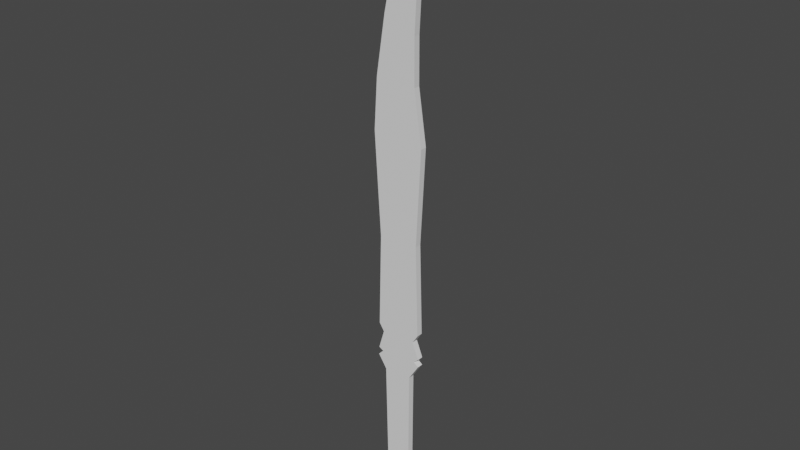 # Source: Protosword.blend  (saved by Blender 3.4.6; exported with 4.5.12 LTS)
import bpy
from mathutils import Matrix  # noqa: F401  (used for matrix-valued properties, if any)

bpy.ops.wm.read_factory_settings(use_empty=True)
scene = bpy.context.scene
scene.name = 'Scene'

# ---- collections
col_collection = bpy.data.collections.new('Collection'); scene.collection.children.link(col_collection)

# ---- world
world_world = bpy.data.worlds.new('World'); scene.world = world_world
world_world.use_nodes = True; world_world.node_tree.nodes.clear()
_N = world_world.node_tree.nodes; _L = world_world.node_tree.links
n0 = _N.new('ShaderNodeOutputWorld'); n0.name = 'World Output'; n0.location = (300, 300)
n1 = _N.new('ShaderNodeBackground'); n1.name = 'Background'; n1.location = (10, 300)
n1.inputs[0].default_value = (0.05088, 0.05088, 0.05088, 1.0)
_L.new(n1.outputs[0], n0.inputs[0])
n0.is_active_output = True
world_world.color = (0.05088, 0.05088, 0.05088)
world_world.use_sun_shadow = False
world_world.sun_shadow_jitter_overblur = 0.0

# ---- meshes
me_plane = bpy.data.meshes.new('Plane')
me_plane.from_pydata([(-0.2785, -3.98, -2.701e-07), (0.1657, -3.897, -2.626e-07), (0.07738, 4.334, 3.022e-07), (0.2628, 3.983, 2.704e-07), (-0.3282, -0.06795, -6.16e-09), (0.2292, -0.04074, -3.693e-09), (0.2992, 1.267, 8.539e-08), (-0.413, 1.33, 9.111e-08), (0.1892, 2.605, 1.761e-07), (-0.2465, 2.793, 1.931e-07), (-0.3691, 2.022, 1.385e-07), (0.1917, 1.995, 1.361e-07), (-0.3626, -1.356, -9.335e-08), (0.265, -1.315, -8.962e-08), (-0.3732, -1.736, -1.199e-07), (0.2778, -1.668, -1.137e-07), (0.1875, -1.438, -9.814e-08), (-0.2923, -1.464, -1.005e-07), (-0.2584, -2.031, -1.394e-07), (0.1337, -2.007, -1.372e-07), (0.2783, -1.78, -1.215e-07), (-0.3791, -1.847, -1.275e-07), (0.2095, -1.729, -1.181e-07), (-0.3076, -1.773, -1.22e-07), (-0.2267, -3.62, -2.461e-07), (0.1223, -3.632, -2.472e-07), (-0.2119, -3.743, -2.544e-07), (0.08636, -3.7, -2.505e-07), (-0.02473, -4.031, -2.747e-07), (0.1701, 4.158, 2.863e-07), (-0.04949, -0.05435, -4.926e-09), (-0.05686, 1.299, 8.825e-08), (-0.02869, 2.699, 1.846e-07), (-0.08872, 2.009, 1.373e-07), (-0.04884, -1.336, -9.148e-08), (-0.04772, -1.702, -1.168e-07), (-0.05242, -1.451, -9.933e-08), (-0.06234, -2.019, -1.383e-07), (-0.05039, -1.814, -1.245e-07), (-0.04905, -1.751, -1.201e-07), (-0.05219, -3.626, -2.466e-07), (-0.06279, -3.722, -2.525e-07), (-0.2785, -3.98, -0.08656), (0.1657, -3.897, -0.08656), (0.07738, 4.334, -0.08656), (0.2628, 3.983, -0.08656), (-0.3282, -0.06795, -0.08656), (0.2292, -0.04074, -0.08656), (0.2992, 1.267, -0.08656), (-0.413, 1.33, -0.08656), (0.1892, 2.605, -0.08656), (-0.2465, 2.793, -0.08656), (-0.3691, 2.022, -0.08656), (0.1917, 1.995, -0.08656), (-0.3626, -1.356, -0.08656), (0.265, -1.315, -0.08656), (-0.3732, -1.736, -0.08656), (0.2778, -1.668, -0.08656), (0.1875, -1.438, -0.08656), (-0.2923, -1.464, -0.08656), (-0.2584, -2.031, -0.08656), (0.1337, -2.007, -0.08656), (0.2783, -1.78, -0.08656), (-0.3791, -1.847, -0.08656), (0.2095, -1.729, -0.08656), (-0.3076, -1.773, -0.08656), (-0.2267, -3.62, -0.08656), (0.1223, -3.632, -0.08656), (-0.2119, -3.743, -0.08656), (0.08636, -3.7, -0.08656), (-0.02473, -4.031, -0.08656), (0.1701, 4.158, -0.08656), (-0.04949, -0.05435, -0.08656), (-0.05686, 1.299, -0.08656), (-0.02869, 2.699, -0.08656), (-0.08872, 2.009, -0.08656), (-0.04884, -1.336, -0.08656), (-0.04772, -1.702, -0.08656), (-0.05242, -1.451, -0.08656), (-0.06234, -2.019, -0.08656), (-0.05039, -1.814, -0.08656), (-0.04905, -1.751, -0.08656), (-0.05219, -3.626, -0.08656), (-0.06279, -3.722, -0.08656)], [], [(32, 8, 3, 29), (34, 13, 5, 30), (30, 5, 6, 31), (33, 11, 8, 32), (31, 6, 11, 33), (36, 16, 13, 34), (39, 22, 15, 35), (35, 15, 16, 36), (40, 25, 19, 37), (37, 19, 20, 38), (38, 20, 22, 39), (41, 27, 25, 40), (28, 1, 27, 41), (0, 28, 41, 26), (26, 41, 40, 24), (21, 38, 39, 23), (18, 37, 38, 21), (24, 40, 37, 18), (14, 35, 36, 17), (23, 39, 35, 14), (17, 36, 34, 12), (7, 31, 33, 10), (10, 33, 32, 9), (4, 30, 31, 7), (12, 34, 30, 4), (9, 32, 29, 2), (74, 71, 45, 50), (76, 72, 47, 55), (72, 73, 48, 47), (75, 74, 50, 53), (73, 75, 53, 48), (78, 76, 55, 58), (81, 77, 57, 64), (77, 78, 58, 57), (82, 79, 61, 67), (79, 80, 62, 61), (80, 81, 64, 62), (83, 82, 67, 69), (70, 83, 69, 43), (42, 68, 83, 70), (68, 66, 82, 83), (63, 65, 81, 80), (60, 63, 80, 79), (66, 60, 79, 82), (56, 59, 78, 77), (65, 56, 77, 81), (59, 54, 76, 78), (49, 52, 75, 73), (52, 51, 74, 75), (46, 49, 73, 72), (54, 46, 72, 76), (51, 44, 71, 74), (5, 47, 48, 6), (18, 60, 66, 24), (10, 52, 49, 7), (27, 69, 67, 25), (15, 57, 58, 16), (12, 54, 59, 17), (11, 53, 50, 8), (24, 66, 68, 26), (2, 44, 51, 9), (1, 43, 69, 27), (21, 63, 60, 18), (25, 67, 61, 19), (9, 51, 52, 10), (0, 42, 70, 28), (26, 68, 42, 0), (6, 48, 53, 11), (3, 45, 71, 29), (28, 70, 43, 1), (19, 61, 62, 20), (8, 50, 45, 3), (23, 65, 63, 21), (4, 46, 54, 12), (29, 71, 44, 2), (16, 58, 55, 13), (7, 49, 46, 4), (20, 62, 64, 22), (13, 55, 47, 5), (14, 56, 65, 23), (17, 59, 56, 14), (22, 64, 57, 15)])
me_plane.polygons.foreach_set('use_smooth', [True] * 82)
_k = set([(0, 26), (0, 28), (0, 42), (1, 27), (1, 28), (1, 43), (2, 9), (2, 29), (2, 44), (3, 8), (3, 29), (3, 45), (4, 7), (4, 12), (4, 46), (5, 6), (5, 13), (5, 47), (6, 11), (6, 48), (7, 10), (7, 49), (8, 11), (8, 50), (9, 10), (9, 51), (10, 52), (11, 53), (12, 17), (12, 54), (13, 16), (13, 55), (14, 17), (14, 23), (14, 56), (15, 16), (15, 22), (15, 57), (16, 58), (17, 59), (18, 21), (18, 24), (18, 60), (19, 20), (19, 25), (19, 61), (20, 22), (20, 62), (21, 23), (21, 63), (22, 64), (23, 65), (24, 26), (24, 66), (25, 27), (25, 67), (26, 68), (27, 69), (28, 70), (42, 68), (42, 70), (43, 69), (43, 70), (44, 51), (44, 71), (45, 50), (45, 71), (46, 49), (46, 54), (47, 48), (47, 55), (48, 53), (49, 52), (50, 53), (51, 52), (54, 59), (55, 58), (56, 59), (56, 65), (57, 58), (57, 64), (60, 63), (60, 66), (61, 62), (61, 67), (62, 64), (63, 65), (66, 68), (67, 69)])
me_plane.attributes.new('sharp_edge', 'BOOLEAN', 'EDGE').data.foreach_set('value', [ (min(e.vertices), max(e.vertices)) in _k for e in me_plane.edges])
_uv = me_plane.uv_layers.new(name='UVMap')
_uv.uv.foreach_set('vector', [0.5, 0.8313, 1.0, 0.8313, 1.0, 1.0, 0.5, 1.0, 0.5, 0.3367, 1.0, 0.3367, 1.0, 0.5, 0.5, 0.5, 0.5, 0.5, 1.0, 0.5, 1.0, 0.6625, 0.5, 0.6625, 0.5, 0.7469, 1.0, 0.7469, 1.0, 0.8313, 0.5, 0.8313, 0.5, 0.6625, 1.0, 0.6625, 1.0, 0.7469, 0.5, 0.7469, 0.5, 0.3222, 1.0, 0.3222, 1.0, 0.3367, 0.5, 0.3367, 0.5, 0.2867, 1.0, 0.2867, 1.0, 0.2934, 0.5, 0.2934, 0.5, 0.2934, 1.0, 0.2934, 1.0, 0.3222, 0.5, 0.3222, 0.5, 0.04729, 1.0, 0.04729, 1.0, 0.2534, 0.5, 0.2534, 0.5, 0.2534, 1.0, 0.2534, 1.0, 0.28, 0.5, 0.28, 0.5, 0.28, 1.0, 0.28, 1.0, 0.2867, 0.5, 0.2867, 0.5, 0.03185, 1.0, 0.03185, 1.0, 0.04729, 0.5, 0.04729, 0.5, 0.0, 1.0, 0.0, 1.0, 0.03185, 0.5, 0.03185, 0.0, 0.0, 0.5, 0.0, 0.5, 0.03185, 0.0, 0.03185, 0.0, 0.03185, 0.5, 0.03185, 0.5, 0.04729, 0.0, 0.04729, 0.0, 0.28, 0.5, 0.28, 0.5, 0.2867, 0.0, 0.2867, 0.0, 0.2534, 0.5, 0.2534, 0.5, 0.28, 0.0, 0.28, 0.0, 0.04729, 0.5, 0.04729, 0.5, 0.2534, 0.0, 0.2534, 0.0, 0.2934, 0.5, 0.2934, 0.5, 0.3222, 0.0, 0.3222, 0.0, 0.2867, 0.5, 0.2867, 0.5, 0.2934, 0.0, 0.2934, 0.0, 0.3222, 0.5, 0.3222, 0.5, 0.3367, 0.0, 0.3367, 0.0, 0.6625, 0.5, 0.6625, 0.5, 0.7469, 0.0, 0.7469, 0.0, 0.7469, 0.5, 0.7469, 0.5, 0.8313, 0.0, 0.8313, 0.0, 0.5, 0.5, 0.5, 0.5, 0.6625, 0.0, 0.6625, 0.0, 0.3367, 0.5, 0.3367, 0.5, 0.5, 0.0, 0.5, 0.0, 0.8313, 0.5, 0.8313, 0.5, 1.0, 0.0, 1.0, 0.5, 0.8313, 0.5, 1.0, 1.0, 1.0, 1.0, 0.8313, 0.5, 0.3367, 0.5, 0.5, 1.0, 0.5, 1.0, 0.3367, 0.5, 0.5, 0.5, 0.6625, 1.0, 0.6625, 1.0, 0.5, 0.5, 0.7469, 0.5, 0.8313, 1.0, 0.8313, 1.0, 0.7469, 0.5, 0.6625, 0.5, 0.7469, 1.0, 0.7469, 1.0, 0.6625, 0.5, 0.3222, 0.5, 0.3367, 1.0, 0.3367, 1.0, 0.3222, 0.5, 0.2867, 0.5, 0.2934, 1.0, 0.2934, 1.0, 0.2867, 0.5, 0.2934, 0.5, 0.3222, 1.0, 0.3222, 1.0, 0.2934, 0.5, 0.04729, 0.5, 0.2534, 1.0, 0.2534, 1.0, 0.04729, 0.5, 0.2534, 0.5, 0.28, 1.0, 0.28, 1.0, 0.2534, 0.5, 0.28, 0.5, 0.2867, 1.0, 0.2867, 1.0, 0.28, 0.5, 0.03185, 0.5, 0.04729, 1.0, 0.04729, 1.0, 0.03185, 0.5, 0.0, 0.5, 0.03185, 1.0, 0.03185, 1.0, 0.0, 0.0, 0.0, 0.0, 0.03185, 0.5, 0.03185, 0.5, 0.0, 0.0, 0.03185, 0.0, 0.04729, 0.5, 0.04729, 0.5, 0.03185, 0.0, 0.28, 0.0, 0.2867, 0.5, 0.2867, 0.5, 0.28, 0.0, 0.2534, 0.0, 0.28, 0.5, 0.28, 0.5, 0.2534, 0.0, 0.04729, 0.0, 0.2534, 0.5, 0.2534, 0.5, 0.04729, 0.0, 0.2934, 0.0, 0.3222, 0.5, 0.3222, 0.5, 0.2934, 0.0, 0.2867, 0.0, 0.2934, 0.5, 0.2934, 0.5, 0.2867, 0.0, 0.3222, 0.0, 0.3367, 0.5, 0.3367, 0.5, 0.3222, 0.0, 0.6625, 0.0, 0.7469, 0.5, 0.7469, 0.5, 0.6625, 0.0, 0.7469, 0.0, 0.8313, 0.5, 0.8313, 0.5, 0.7469, 0.0, 0.5, 0.0, 0.6625, 0.5, 0.6625, 0.5, 0.5, 0.0, 0.3367, 0.0, 0.5, 0.5, 0.5, 0.5, 0.3367, 0.0, 0.8313, 0.0, 1.0, 0.5, 1.0, 0.5, 0.8313, 1.0, 0.5, 1.0, 0.5, 1.0, 0.6625, 1.0, 0.6625, 0.0, 0.2534, 0.0, 0.2534, 0.0, 0.04729, 0.0, 0.04729, 0.0, 0.7469, 0.0, 0.7469, 0.0, 0.6625, 0.0, 0.6625, 1.0, 0.03185, 1.0, 0.03185, 1.0, 0.04729, 1.0, 0.04729, 1.0, 0.2934, 1.0, 0.2934, 1.0, 0.3222, 1.0, 0.3222, 0.0, 0.3367, 0.0, 0.3367, 0.0, 0.3222, 0.0, 0.3222, 1.0, 0.7469, 1.0, 0.7469, 1.0, 0.8313, 1.0, 0.8313, 0.0, 0.04729, 0.0, 0.04729, 0.0, 0.03185, 0.0, 0.03185, 0.0, 1.0, 0.0, 1.0, 0.0, 0.8313, 0.0, 0.8313, 1.0, 0.0, 1.0, 0.0, 1.0, 0.03185, 1.0, 0.03185, 0.0, 0.28, 0.0, 0.28, 0.0, 0.2534, 0.0, 0.2534, 1.0, 0.04729, 1.0, 0.04729, 1.0, 0.2534, 1.0, 0.2534, 0.0, 0.8313, 0.0, 0.8313, 0.0, 0.7469, 0.0, 0.7469, 0.0, 0.0, 0.0, 0.0, 0.5, 0.0, 0.5, 0.0, 0.0, 0.03185, 0.0, 0.03185, 0.0, 0.0, 0.0, 0.0, 1.0, 0.6625, 1.0, 0.6625, 1.0, 0.7469, 1.0, 0.7469, 1.0, 1.0, 1.0, 1.0, 0.5, 1.0, 0.5, 1.0, 0.5, 0.0, 0.5, 0.0, 1.0, 0.0, 1.0, 0.0, 1.0, 0.2534, 1.0, 0.2534, 1.0, 0.28, 1.0, 0.28, 1.0, 0.8313, 1.0, 0.8313, 1.0, 1.0, 1.0, 1.0, 0.0, 0.2867, 0.0, 0.2867, 0.0, 0.28, 0.0, 0.28, 0.0, 0.5, 0.0, 0.5, 0.0, 0.3367, 0.0, 0.3367, 0.5, 1.0, 0.5, 1.0, 0.0, 1.0, 0.0, 1.0, 1.0, 0.3222, 1.0, 0.3222, 1.0, 0.3367, 1.0, 0.3367, 0.0, 0.6625, 0.0, 0.6625, 0.0, 0.5, 0.0, 0.5, 1.0, 0.28, 1.0, 0.28, 1.0, 0.2867, 1.0, 0.2867, 1.0, 0.3367, 1.0, 0.3367, 1.0, 0.5, 1.0, 0.5, 0.0, 0.2934, 0.0, 0.2934, 0.0, 0.2867, 0.0, 0.2867, 0.0, 0.3222, 0.0, 0.3222, 0.0, 0.2934, 0.0, 0.2934, 1.0, 0.2867, 1.0, 0.2867, 1.0, 0.2934, 1.0, 0.2934])
me_plane.update()
me_plane.normals_split_custom_set([tuple(v) for v in zip(*[iter([1.057e-08, -7.037e-08, 1.0, 9.684e-09, -6.864e-08, 1.0, 1.728e-08, -7.074e-08, 1.0, 1.575e-08, -7.25e-08, 1.0, -1.355e-09, -6.775e-08, 1.0, -1.345e-09, -6.777e-08, 1.0, -3.174e-10, -6.803e-08, 1.0, -3.586e-10, -6.821e-08, 1.0, -3.586e-10, -6.821e-08, 1.0, -3.174e-10, -6.803e-08, 1.0, 1.029e-09, -6.884e-08, 1.0, 1.071e-09, -6.897e-08, 1.0, 3.113e-09, -6.893e-08, 1.0, 3.134e-09, -6.836e-08, 1.0, 9.684e-09, -6.864e-08, 1.0, 1.057e-08, -7.037e-08, 1.0, 1.071e-09, -6.897e-08, 1.0, 1.029e-09, -6.884e-08, 1.0, 3.134e-09, -6.836e-08, 1.0, 3.113e-09, -6.893e-08, 1.0, -1.555e-09, -6.885e-08, 1.0, -1.553e-09, -6.869e-08, 1.0, -1.345e-09, -6.777e-08, 1.0, -1.355e-09, -6.775e-08, 1.0, -2.109e-09, -6.836e-08, 1.0, -2.075e-09, -6.872e-08, 1.0, -1.922e-09, -6.857e-08, 1.0, -2.038e-09, -6.787e-08, 1.0, -2.038e-09, -6.787e-08, 1.0, -1.922e-09, -6.857e-08, 1.0, -1.553e-09, -6.869e-08, 1.0, -1.555e-09, -6.885e-08, 1.0, -9.131e-10, -6.382e-08, 1.0, -9.132e-10, -6.265e-08, 1.0, -1.338e-09, -6.759e-08, 1.0, -1.214e-09, -6.721e-08, 1.0, -1.214e-09, -6.721e-08, 1.0, -1.338e-09, -6.759e-08, 1.0, -1.961e-09, -6.882e-08, 1.0, -1.938e-09, -6.913e-08, 1.0, -1.938e-09, -6.913e-08, 1.0, -1.961e-09, -6.882e-08, 1.0, -2.075e-09, -6.872e-08, 1.0, -2.109e-09, -6.836e-08, 1.0, -2.706e-09, -6.55e-08, 1.0, -5.163e-09, -6.229e-08, 1.0, -9.132e-10, -6.265e-08, 1.0, -9.131e-10, -6.382e-08, 1.0, -3.542e-09, -6.978e-08, 1.0, -9.423e-09, -7.002e-08, 1.0, -5.163e-09, -6.229e-08, 1.0, -2.706e-09, -6.55e-08, 1.0, 1.544e-09, -6.958e-08, 1.0, -3.542e-09, -6.978e-08, 1.0, -2.706e-09, -6.55e-08, 1.0, 3.331e-10, -6.758e-08, 1.0, 3.331e-10, -6.758e-08, 1.0, -2.706e-09, -6.55e-08, 1.0, -9.131e-10, -6.382e-08, 1.0, -7.721e-10, -6.621e-08, 1.0, -1.967e-09, -6.86e-08, 1.0, -1.938e-09, -6.913e-08, 1.0, -2.109e-09, -6.836e-08, 1.0, -2.14e-09, -6.804e-08, 1.0, -1.349e-09, -6.682e-08, 1.0, -1.214e-09, -6.721e-08, 1.0, -1.938e-09, -6.913e-08, 1.0, -1.967e-09, -6.86e-08, 1.0, -7.721e-10, -6.621e-08, 1.0, -9.131e-10, -6.382e-08, 1.0, -1.214e-09, -6.721e-08, 1.0, -1.349e-09, -6.682e-08, 1.0, -1.962e-09, -6.829e-08, 1.0, -2.038e-09, -6.787e-08, 1.0, -1.555e-09, -6.885e-08, 1.0, -1.533e-09, -6.894e-08, 1.0, -2.14e-09, -6.804e-08, 1.0, -2.109e-09, -6.836e-08, 1.0, -2.038e-09, -6.787e-08, 1.0, -1.962e-09, -6.829e-08, 1.0, -1.533e-09, -6.894e-08, 1.0, -1.555e-09, -6.885e-08, 1.0, -1.355e-09, -6.775e-08, 1.0, -1.358e-09, -6.761e-08, 1.0, 1.101e-09, -6.901e-08, 1.0, 1.071e-09, -6.897e-08, 1.0, 3.113e-09, -6.893e-08, 1.0, 2.908e-09, -6.952e-08, 1.0, 2.908e-09, -6.952e-08, 1.0, 3.113e-09, -6.893e-08, 1.0, 1.057e-08, -7.037e-08, 1.0, 1.068e-08, -7.179e-08, 1.0, -3.812e-10, -6.838e-08, 1.0, -3.586e-10, -6.821e-08, 1.0, 1.071e-09, -6.897e-08, 1.0, 1.101e-09, -6.901e-08, 1.0, -1.358e-09, -6.761e-08, 1.0, -1.355e-09, -6.775e-08, 1.0, -3.586e-10, -6.821e-08, 1.0, -3.812e-10, -6.838e-08, 1.0, 1.068e-08, -7.179e-08, 1.0, 1.057e-08, -7.037e-08, 1.0, 1.575e-08, -7.25e-08, 1.0, 1.537e-08, -7.294e-08, 1.0, -2.715e-08, 7.197e-08, -1.0, -6.17e-09, 7.334e-08, -1.0, -3.122e-08, 6.699e-08, -1.0, -1.188e-08, 7.16e-08, -1.0, 9.038e-09, 5.899e-08, -1.0, 6.166e-09, 6.787e-08, -1.0, 1.921e-08, 6.716e-08, -1.0, 3.719e-08, 6.595e-08, -1.0, 6.166e-09, 6.787e-08, -1.0, -9.217e-09, 6.836e-08, -1.0, -2.451e-08, 6.694e-08, -1.0, 1.921e-08, 6.716e-08, -1.0, -1.861e-08, 7.088e-08, -1.0, -2.715e-08, 7.197e-08, -1.0, -1.188e-08, 7.16e-08, -1.0, -1.762e-08, 7.026e-08, -1.0, -9.217e-09, 6.836e-08, -1.0, -1.861e-08, 7.088e-08, -1.0, -1.762e-08, 7.026e-08, -1.0, -2.451e-08, 6.694e-08, -1.0, 6.899e-09, 6.613e-08, -1.0, 9.038e-09, 5.899e-08, -1.0, 3.719e-08, 6.595e-08, -1.0, 1.251e-08, 7.082e-08, -1.0, 7.072e-09, 5.993e-08, -1.0, 6.383e-09, 5.858e-08, -1.0, 1.819e-08, 7.371e-08, -1.0, 1.306e-08, 6.622e-08, -1.0, 6.383e-09, 5.858e-08, -1.0, 6.899e-09, 6.613e-08, -1.0, 1.251e-08, 7.082e-08, -1.0, 1.819e-08, 7.371e-08, -1.0, 9.584e-09, 7.349e-08, -1.0, 2.071e-08, 6.711e-08, -1.0, 4.033e-08, 6.308e-08, -1.0, 4.386e-08, 7.759e-08, -1.0, 2.071e-08, 6.711e-08, -1.0, 1.544e-08, 8.035e-08, -1.0, 3.057e-08, 6.452e-08, -1.0, 4.033e-08, 6.308e-08, -1.0, 1.544e-08, 8.035e-08, -1.0, 7.072e-09, 5.993e-08, -1.0, 1.306e-08, 6.622e-08, -1.0, 3.057e-08, 6.452e-08, -1.0, -9.414e-09, 7.201e-08, -1.0, 9.584e-09, 7.349e-08, -1.0, 4.386e-08, 7.759e-08, -1.0, 1.861e-09, 7.887e-08, -1.0, -8.629e-11, 6.592e-08, -1.0, -9.414e-09, 7.201e-08, -1.0, 1.861e-09, 7.887e-08, -1.0, -3.92e-08, 6.245e-08, -1.0, 3.373e-08, 6.891e-08, -1.0, -4.123e-09, 6.862e-08, -1.0, -9.414e-09, 7.201e-08, -1.0, -8.629e-11, 6.592e-08, -1.0, -4.123e-09, 6.862e-08, -1.0, -2.456e-08, 6.665e-08, -1.0, 9.584e-09, 7.349e-08, -1.0, -9.414e-09, 7.201e-08, -1.0, 0.0, 9.035e-08, -1.0, 0.0, 5.597e-08, -1.0, 7.072e-09, 5.993e-08, -1.0, 1.544e-08, 8.035e-08, -1.0, 0.0, 7.058e-08, -1.0, 0.0, 9.035e-08, -1.0, 1.544e-08, 8.035e-08, -1.0, 2.071e-08, 6.711e-08, -1.0, -2.456e-08, 6.665e-08, -1.0, 0.0, 7.058e-08, -1.0, 2.071e-08, 6.711e-08, -1.0, 9.584e-09, 7.349e-08, -1.0, 0.0, 5.679e-08, -1.0, 0.0, 6.061e-08, -1.0, 6.899e-09, 6.613e-08, -1.0, 6.383e-09, 5.858e-08, -1.0, 0.0, 5.597e-08, -1.0, 0.0, 5.679e-08, -1.0, 6.383e-09, 5.858e-08, -1.0, 7.072e-09, 5.993e-08, -1.0, 0.0, 6.061e-08, -1.0, -1.141e-08, 5.412e-08, -1.0, 9.038e-09, 5.899e-08, -1.0, 6.899e-09, 6.613e-08, -1.0, 8.825e-09, 6.977e-08, -1.0, -1.999e-08, 7.107e-08, -1.0, -1.861e-08, 7.088e-08, -1.0, -9.217e-09, 6.836e-08, -1.0, -1.999e-08, 7.107e-08, -1.0, -2.556e-08, 7.416e-08, -1.0, -2.715e-08, 7.197e-08, -1.0, -1.861e-08, 7.088e-08, -1.0, -9.986e-09, 6.848e-08, -1.0, 8.825e-09, 6.977e-08, -1.0, -9.217e-09, 6.836e-08, -1.0, 6.166e-09, 6.787e-08, -1.0, -1.141e-08, 5.412e-08, -1.0, -9.986e-09, 6.848e-08, -1.0, 6.166e-09, 6.787e-08, -1.0, 9.038e-09, 5.899e-08, -1.0, -2.556e-08, 7.416e-08, -1.0, 0.0, 7.491e-08, -1.0, -6.17e-09, 7.334e-08, -1.0, -2.715e-08, 7.197e-08, -1.0, 0.9986, -0.05344, 0.0, 0.9986, -0.05344, 0.0, 0.9986, -0.05344, 0.0, 0.9986, -0.05344, 0.0, -0.9998, -0.01994, 0.0, -0.9998, -0.01994, 0.0, -0.9998, -0.01994, 0.0, -0.9998, -0.01994, 0.0, -0.998, 0.06321, 0.0, -0.998, 0.06321, 0.0, -0.998, 0.06321, 0.0, -0.998, 0.06321, 0.0, 0.8843, -0.4669, 0.0, 0.8843, -0.4669, 0.0, 0.8843, -0.4669, 0.0, 0.8843, -0.4669, 0.0, 0.9308, 0.3656, 0.0, 0.9308, 0.3656, 0.0, 0.9308, 0.3656, 0.0, 0.9308, 0.3656, 0.0, -0.8378, -0.546, 0.0, -0.8378, -0.546, 0.0, -0.8378, -0.546, 0.0, -0.8378, -0.546, 0.0, 1.0, 0.004151, 0.0, 1.0, 0.004151, 0.0, 1.0, 0.004151, 0.0, 1.0, 0.004151, 0.0, -0.9929, -0.1192, 0.0, -0.9929, -0.1192, 0.0, -0.9929, -0.1192, 0.0, -0.9929, -0.1192, 0.0, -0.9786, 0.2057, 0.0, -0.9786, 0.2057, 0.0, -0.9786, 0.2057, 0.0, -0.9786, 0.2057, 0.0, 0.9275, 0.3738, 0.0, 0.9275, 0.3738, 0.0, 0.9275, 0.3738, 0.0, 0.9275, 0.3738, 0.0, -0.8361, -0.5486, 0.0, -0.8361, -0.5486, 0.0, -0.8361, -0.5486, 0.0, -0.8361, -0.5486, 0.0, 1.0, -0.007005, 0.0, 1.0, -0.007005, 0.0, 1.0, -0.007005, 0.0, 1.0, -0.007005, 0.0, -0.9876, 0.1571, 0.0, -0.9876, 0.1571, 0.0, -0.9876, 0.1571, 0.0, -0.9876, 0.1571, 0.0, -0.1967, -0.9805, 0.0, -0.1967, -0.9805, 0.0, -0.1967, -0.9805, 0.0, -0.1967, -0.9805, 0.0, -0.9628, 0.2703, 0.0, -0.9628, 0.2703, 0.0, -0.9628, 0.2703, 0.0, -0.9628, 0.2703, 0.0, 0.9893, 0.1461, 0.0, 0.9893, 0.1461, 0.0, 0.9893, 0.1461, 0.0, 0.9893, 0.1461, 0.0, 0.8845, 0.4666, 0.0, 0.8845, 0.4666, 0.0, 0.8845, 0.4666, 0.0, 0.8845, 0.4666, 0.0, 0.5747, -0.8184, 0.0, 0.5747, -0.8184, 0.0, 0.5747, -0.8184, 0.0, 0.5747, -0.8184, 0.0, 0.8434, -0.5373, 0.0, 0.8434, -0.5373, 0.0, 0.8434, -0.5373, 0.0, 0.8434, -0.5373, 0.0, 0.9986, -0.05342, 0.0, 0.9986, -0.05342, 0.0, 0.9986, -0.05342, 0.0, 0.9986, -0.05342, 0.0, -0.7203, 0.6936, 0.0, -0.7203, 0.6936, 0.0, -0.7203, 0.6936, 0.0, -0.7203, 0.6936, 0.0, -0.9996, 0.02671, 0.0, -0.9996, 0.02671, 0.0, -0.9996, 0.02671, 0.0, -0.9996, 0.02671, 0.0, 0.8845, 0.4666, 0.0, 0.8845, 0.4666, 0.0, 0.8845, 0.4666, 0.0, 0.8845, 0.4666, 0.0, 0.8458, -0.5335, 0.0, 0.8458, -0.5335, 0.0, 0.8458, -0.5335, 0.0, 0.8458, -0.5335, 0.0, -0.9982, -0.0605, 0.0, -0.9982, -0.0605, 0.0, -0.9982, -0.0605, 0.0, -0.9982, -0.0605, 0.0, 0.5934, 0.8049, 0.0, 0.5934, 0.8049, 0.0, 0.5934, 0.8049, 0.0, 0.5934, 0.8049, 0.0, 0.9996, 0.02802, 0.0, 0.9996, 0.02802, 0.0, 0.9996, 0.02802, 0.0, 0.9996, 0.02802, 0.0, -0.4946, -0.8691, 0.0, -0.4946, -0.8691, 0.0, -0.4946, -0.8691, 0.0, -0.4946, -0.8691, 0.0, -0.9583, 0.2859, 0.0, -0.9583, 0.2859, 0.0, -0.9583, 0.2859, 0.0, -0.9583, 0.2859, 0.0, 0.668, -0.7442, 0.0, 0.668, -0.7442, 0.0, 0.668, -0.7442, 0.0, 0.668, -0.7442, 0.0])] * 3)])

# ---- objects
ob_sword_col = bpy.data.objects.new('Sword-col', me_plane)

# ---- transforms, parenting, visibility, modifiers, constraints
ob_sword_col.location = (0.0, 0.0, 0.0)
ob_sword_col.rotation_euler = (1.571, -0.0, 0.0)
ob_sword_col.color = (0.8, 0.8, 0.8, 1.0)

# ---- collection membership
col_collection.objects.link(ob_sword_col)

# ---- scene / render settings (as saved in the file)
scene.frame_start = 1; scene.frame_end = 250; scene.frame_set(1)
scene.render.engine = 'BLENDER_EEVEE_NEXT'
scene.cycles.sampling_pattern = 'TABULATED_SOBOL'
scene.cycles.use_light_tree = False
scene.view_settings.view_transform = 'Filmic'
bpy.context.view_layer.update()

# ---- added for rendering (the .blend has no active camera and no usable light): camera, sun
cam_auto = bpy.data.cameras.new('AutoCamera')
cam_auto.lens = 50.0
cam_auto.sensor_width = 36.0
cam_auto.clip_end = 1000.0
ob_auto_camera = bpy.data.objects.new('AutoCamera', cam_auto)
scene.collection.objects.link(ob_auto_camera)
ob_auto_camera.location = (7.71104, -9.2782, 6.36604)
ob_auto_camera.rotation_euler = (1.09748, -7.21219e-08, 0.694738)
scene.camera = ob_auto_camera
light_auto_sun = bpy.data.lights.new('AutoSun', 'SUN')
light_auto_sun.energy = 3.0
light_auto_sun.angle = 0.0523599
ob_auto_sun = bpy.data.objects.new('AutoSun', light_auto_sun)
scene.collection.objects.link(ob_auto_sun)
ob_auto_sun.rotation_euler = (0.872665, 0.174533, 0.523599)
bpy.context.view_layer.update()
